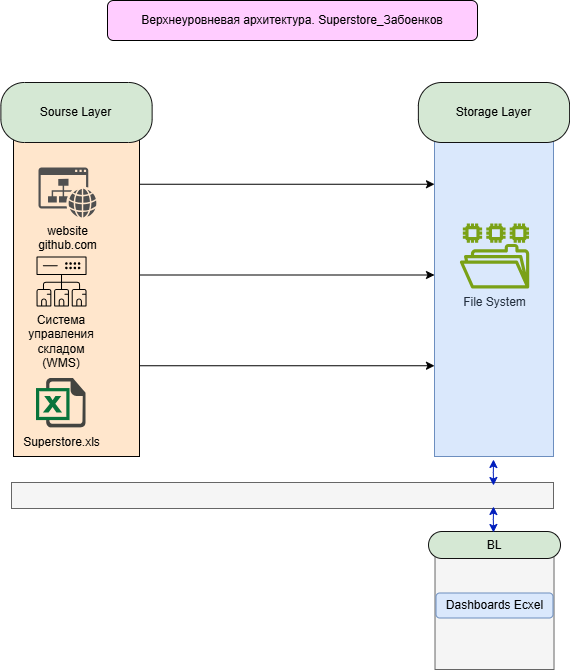

The diagram above was exported from draw.io. Its source (the exported page's mxGraphModel, read from the mxfile embedded in the PNG):
<mxGraphModel dx="1048" dy="671" grid="0" gridSize="10" guides="1" tooltips="1" connect="1" arrows="1" fold="1" page="1" pageScale="1" pageWidth="827" pageHeight="1169" math="0" shadow="0">
  <root>
    <mxCell id="0" />
    <mxCell id="1" parent="0" />
    <mxCell id="n1WTBHm8Mx5liekzUYB5-34" style="edgeStyle=orthogonalEdgeStyle;rounded=0;orthogonalLoop=1;jettySize=auto;html=1;exitX=1;exitY=0.25;exitDx=0;exitDy=0;entryX=0;entryY=0.25;entryDx=0;entryDy=0;" edge="1" parent="1" source="n1WTBHm8Mx5liekzUYB5-16" target="n1WTBHm8Mx5liekzUYB5-17">
      <mxGeometry relative="1" as="geometry" />
    </mxCell>
    <mxCell id="n1WTBHm8Mx5liekzUYB5-35" style="edgeStyle=orthogonalEdgeStyle;rounded=0;orthogonalLoop=1;jettySize=auto;html=1;exitX=1;exitY=0.5;exitDx=0;exitDy=0;entryX=0;entryY=0.5;entryDx=0;entryDy=0;" edge="1" parent="1" source="n1WTBHm8Mx5liekzUYB5-16" target="n1WTBHm8Mx5liekzUYB5-17">
      <mxGeometry relative="1" as="geometry" />
    </mxCell>
    <mxCell id="n1WTBHm8Mx5liekzUYB5-36" style="edgeStyle=orthogonalEdgeStyle;rounded=0;orthogonalLoop=1;jettySize=auto;html=1;exitX=1;exitY=0.75;exitDx=0;exitDy=0;entryX=0;entryY=0.75;entryDx=0;entryDy=0;" edge="1" parent="1" source="n1WTBHm8Mx5liekzUYB5-16" target="n1WTBHm8Mx5liekzUYB5-17">
      <mxGeometry relative="1" as="geometry" />
    </mxCell>
    <mxCell id="n1WTBHm8Mx5liekzUYB5-16" value="&lt;div style=&quot;text-align: right;&quot;&gt;&lt;br&gt;&lt;/div&gt;" style="rounded=1;whiteSpace=wrap;html=1;fillColor=#FFE6CC;arcSize=0;align=center;" vertex="1" parent="1">
      <mxGeometry x="195.01" y="125" width="125.99" height="363" as="geometry" />
    </mxCell>
    <mxCell id="n1WTBHm8Mx5liekzUYB5-17" value="&lt;b&gt;&lt;u&gt;&lt;br&gt;&lt;/u&gt;&lt;/b&gt;" style="rounded=1;whiteSpace=wrap;html=1;fillColor=#dae8fc;arcSize=0;strokeColor=#6c8ebf;" vertex="1" parent="1">
      <mxGeometry x="616" y="125" width="119" height="363" as="geometry" />
    </mxCell>
    <mxCell id="n1WTBHm8Mx5liekzUYB5-19" value="&lt;b&gt;&lt;u&gt;&lt;br&gt;&lt;/u&gt;&lt;/b&gt;" style="rounded=1;whiteSpace=wrap;html=1;fillColor=#f5f5f5;arcSize=0;fontColor=#333333;strokeColor=#666666;" vertex="1" parent="1">
      <mxGeometry x="616.51" y="573" width="119" height="128" as="geometry" />
    </mxCell>
    <mxCell id="n1WTBHm8Mx5liekzUYB5-20" value="Верхнеуровневая архитектура.&amp;nbsp;Superstore_Забоенков" style="rounded=1;whiteSpace=wrap;html=1;fillColor=#FFCCFF;" vertex="1" parent="1">
      <mxGeometry x="289" y="32" width="370" height="40" as="geometry" />
    </mxCell>
    <mxCell id="n1WTBHm8Mx5liekzUYB5-21" value="Superstore.xls" style="shape=image;html=1;verticalAlign=top;verticalLabelPosition=bottom;labelBackgroundColor=none;imageAspect=0;aspect=fixed;image=https://icons.diagrams.net/icon-cache1/Document_icons-2697/647702-excel-1195.svg" vertex="1" parent="1">
      <mxGeometry x="218" y="410" width="49.75" height="49.75" as="geometry" />
    </mxCell>
    <mxCell id="n1WTBHm8Mx5liekzUYB5-22" value="&lt;div style=&quot;&quot;&gt;&lt;span style=&quot;background-color: transparent; color: light-dark(rgb(0, 0, 0), rgb(255, 255, 255));&quot;&gt;website&lt;/span&gt;&lt;/div&gt;&lt;div&gt;github.com&lt;/div&gt;" style="sketch=0;pointerEvents=1;shadow=0;dashed=0;html=1;strokeColor=none;fillColor=#505050;labelPosition=center;verticalLabelPosition=bottom;verticalAlign=top;outlineConnect=0;align=center;shape=mxgraph.office.concepts.website;" vertex="1" parent="1">
      <mxGeometry x="220" y="199" width="58" height="50" as="geometry" />
    </mxCell>
    <mxCell id="n1WTBHm8Mx5liekzUYB5-23" value="Sourse Layer" style="rounded=1;whiteSpace=wrap;html=1;fillColor=#d5e8d4;strokeColor=light-dark(#121212, #446e2c);arcSize=39;" vertex="1" parent="1">
      <mxGeometry x="182.38" y="114" width="151.25" height="60" as="geometry" />
    </mxCell>
    <mxCell id="n1WTBHm8Mx5liekzUYB5-24" value="Система управления складом (WMS)" style="sketch=0;verticalLabelPosition=bottom;sketch=0;aspect=fixed;html=1;verticalAlign=top;strokeColor=none;fillColor=#000000;align=center;outlineConnect=0;pointerEvents=1;shape=mxgraph.citrix2.sd_wan;whiteSpace=wrap;" vertex="1" parent="1">
      <mxGeometry x="218" y="288" width="50.04" height="50" as="geometry" />
    </mxCell>
    <mxCell id="n1WTBHm8Mx5liekzUYB5-25" value="BL" style="rounded=1;whiteSpace=wrap;html=1;fillColor=#d5e8d4;strokeColor=light-dark(#121212, #446e2c);arcSize=50;" vertex="1" parent="1">
      <mxGeometry x="610.01" y="563" width="132" height="27" as="geometry" />
    </mxCell>
    <mxCell id="n1WTBHm8Mx5liekzUYB5-26" value="Storage Layer" style="rounded=1;whiteSpace=wrap;html=1;fillColor=#d5e8d4;strokeColor=light-dark(#121212, #446e2c);arcSize=39;" vertex="1" parent="1">
      <mxGeometry x="599.87" y="114" width="151.25" height="60" as="geometry" />
    </mxCell>
    <mxCell id="n1WTBHm8Mx5liekzUYB5-28" value="Dashboards Ecxel" style="rounded=1;whiteSpace=wrap;html=1;fillColor=#dae8fc;strokeColor=#6c8ebf;" vertex="1" parent="1">
      <mxGeometry x="617.51" y="624.5" width="116.99" height="25" as="geometry" />
    </mxCell>
    <mxCell id="n1WTBHm8Mx5liekzUYB5-29" value="File System" style="sketch=0;outlineConnect=0;fontColor=#232F3E;gradientColor=none;fillColor=#7AA116;strokeColor=none;dashed=0;verticalLabelPosition=bottom;verticalAlign=top;align=center;html=1;fontSize=12;fontStyle=0;aspect=fixed;pointerEvents=1;shape=mxgraph.aws4.file_system;" vertex="1" parent="1">
      <mxGeometry x="641.28" y="255" width="69.45" height="65" as="geometry" />
    </mxCell>
    <mxCell id="n1WTBHm8Mx5liekzUYB5-31" value="" style="rounded=0;whiteSpace=wrap;html=1;fillColor=#f5f5f5;fontColor=#333333;strokeColor=#666666;" vertex="1" parent="1">
      <mxGeometry x="193" y="514" width="542" height="26" as="geometry" />
    </mxCell>
    <mxCell id="n1WTBHm8Mx5liekzUYB5-32" value="" style="endArrow=classic;startArrow=classic;html=1;rounded=0;fillColor=#0050ef;strokeColor=#001DBC;" edge="1" parent="1">
      <mxGeometry width="50" height="50" relative="1" as="geometry">
        <mxPoint x="675" y="517" as="sourcePoint" />
        <mxPoint x="675" y="491" as="targetPoint" />
        <Array as="points">
          <mxPoint x="674.83" y="504" />
        </Array>
      </mxGeometry>
    </mxCell>
    <mxCell id="n1WTBHm8Mx5liekzUYB5-33" value="" style="endArrow=classic;startArrow=classic;html=1;rounded=0;fillColor=#0050ef;strokeColor=#001DBC;" edge="1" parent="1">
      <mxGeometry width="50" height="50" relative="1" as="geometry">
        <mxPoint x="675" y="564" as="sourcePoint" />
        <mxPoint x="675" y="538" as="targetPoint" />
        <Array as="points">
          <mxPoint x="674.83" y="551" />
        </Array>
      </mxGeometry>
    </mxCell>
  </root>
</mxGraphModel>